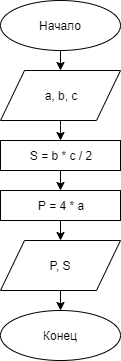

The diagram above was exported from draw.io. Its source (the exported page's mxGraphModel, read from the mxfile embedded in the PNG):
<mxGraphModel dx="1408" dy="699" grid="1" gridSize="10" guides="1" tooltips="1" connect="1" arrows="1" fold="1" page="1" pageScale="1" pageWidth="827" pageHeight="1169" math="0" shadow="0">
  <root>
    <mxCell id="0" />
    <mxCell id="1" parent="0" />
    <mxCell id="3ZUYYxrp3hZyNjReGtOF-60" value="Начало" style="ellipse;whiteSpace=wrap;html=1;" vertex="1" parent="1">
      <mxGeometry x="120" width="120" height="50" as="geometry" />
    </mxCell>
    <mxCell id="3ZUYYxrp3hZyNjReGtOF-63" value="Конец" style="ellipse;whiteSpace=wrap;html=1;" vertex="1" parent="1">
      <mxGeometry x="120" y="310" width="120" height="50" as="geometry" />
    </mxCell>
    <mxCell id="3ZUYYxrp3hZyNjReGtOF-64" value="" style="endArrow=classic;html=1;entryX=0.5;entryY=0;entryDx=0;entryDy=0;" edge="1" parent="1" source="3ZUYYxrp3hZyNjReGtOF-60">
      <mxGeometry width="50" height="50" relative="1" as="geometry">
        <mxPoint x="340" y="250" as="sourcePoint" />
        <mxPoint x="180" y="70" as="targetPoint" />
      </mxGeometry>
    </mxCell>
    <mxCell id="3ZUYYxrp3hZyNjReGtOF-65" value="a, b, c" style="shape=parallelogram;perimeter=parallelogramPerimeter;whiteSpace=wrap;html=1;" vertex="1" parent="1">
      <mxGeometry x="120" y="70" width="120" height="50" as="geometry" />
    </mxCell>
    <mxCell id="3ZUYYxrp3hZyNjReGtOF-69" value="" style="endArrow=classic;html=1;entryX=0.5;entryY=0;entryDx=0;entryDy=0;" edge="1" parent="1">
      <mxGeometry width="50" height="50" relative="1" as="geometry">
        <mxPoint x="180" y="120" as="sourcePoint" />
        <mxPoint x="180" y="140" as="targetPoint" />
        <Array as="points">
          <mxPoint x="180" y="130" />
        </Array>
      </mxGeometry>
    </mxCell>
    <mxCell id="3ZUYYxrp3hZyNjReGtOF-117" style="edgeStyle=orthogonalEdgeStyle;rounded=0;orthogonalLoop=1;jettySize=auto;html=1;exitX=0.5;exitY=1;exitDx=0;exitDy=0;entryX=0.5;entryY=0;entryDx=0;entryDy=0;" edge="1" parent="1" source="3ZUYYxrp3hZyNjReGtOF-76" target="3ZUYYxrp3hZyNjReGtOF-63">
      <mxGeometry relative="1" as="geometry" />
    </mxCell>
    <mxCell id="3ZUYYxrp3hZyNjReGtOF-76" value="P, S" style="shape=parallelogram;perimeter=parallelogramPerimeter;whiteSpace=wrap;html=1;" vertex="1" parent="1">
      <mxGeometry x="120" y="240" width="120" height="50" as="geometry" />
    </mxCell>
    <mxCell id="3ZUYYxrp3hZyNjReGtOF-114" style="edgeStyle=orthogonalEdgeStyle;rounded=0;orthogonalLoop=1;jettySize=auto;html=1;exitX=0.5;exitY=1;exitDx=0;exitDy=0;entryX=0.5;entryY=0;entryDx=0;entryDy=0;" edge="1" parent="1" source="3ZUYYxrp3hZyNjReGtOF-109" target="3ZUYYxrp3hZyNjReGtOF-112">
      <mxGeometry relative="1" as="geometry" />
    </mxCell>
    <mxCell id="3ZUYYxrp3hZyNjReGtOF-109" value="&lt;div&gt;S = b * c / 2&lt;/div&gt;" style="rounded=0;whiteSpace=wrap;html=1;" vertex="1" parent="1">
      <mxGeometry x="120" y="140" width="120" height="30" as="geometry" />
    </mxCell>
    <mxCell id="3ZUYYxrp3hZyNjReGtOF-115" style="edgeStyle=orthogonalEdgeStyle;rounded=0;orthogonalLoop=1;jettySize=auto;html=1;exitX=0.5;exitY=1;exitDx=0;exitDy=0;entryX=0.5;entryY=0;entryDx=0;entryDy=0;" edge="1" parent="1">
      <mxGeometry relative="1" as="geometry">
        <mxPoint x="180" y="240" as="targetPoint" />
        <mxPoint x="180" y="220" as="sourcePoint" />
      </mxGeometry>
    </mxCell>
    <mxCell id="3ZUYYxrp3hZyNjReGtOF-112" value="&lt;div&gt;P = 4 * a&lt;/div&gt;" style="rounded=0;whiteSpace=wrap;html=1;" vertex="1" parent="1">
      <mxGeometry x="120" y="190" width="120" height="30" as="geometry" />
    </mxCell>
  </root>
</mxGraphModel>